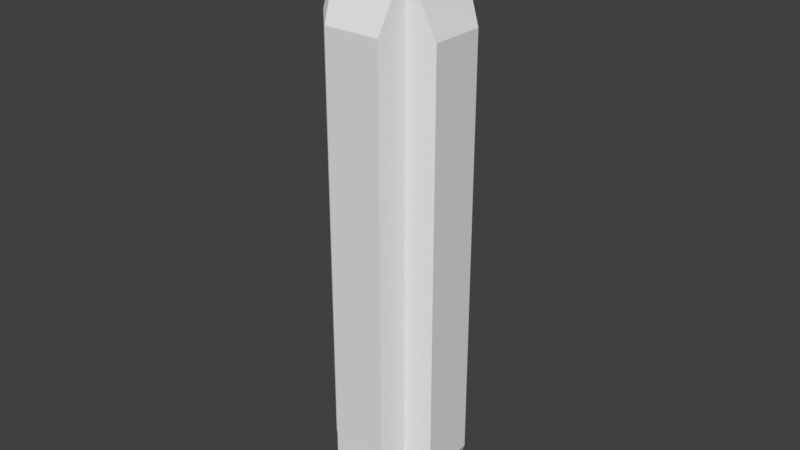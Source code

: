 # Source: Dwarf_Tower.blend  (saved by Blender 2.78.0; exported with 4.5.12 LTS)
import bpy
from mathutils import Matrix  # noqa: F401  (used for matrix-valued properties, if any)

bpy.ops.wm.read_factory_settings(use_empty=True)
scene = bpy.context.scene
scene.name = 'Scene'

# ---- collections
col_collection_1 = bpy.data.collections.new('Collection 1'); scene.collection.children.link(col_collection_1)

# ---- world
world_world = bpy.data.worlds.new('World'); scene.world = world_world
world_world.color = (0.05088, 0.05088, 0.05088)
world_world.use_sun_shadow = False
world_world.sun_shadow_jitter_overblur = 0.0
world_world.cycles.sampling_method = 'MANUAL'

# ---- meshes
me_plane = bpy.data.meshes.new('Plane')
me_plane.from_pydata([(0.1343, -0.07381, -0.03942), (-0.9296, -0.07381, -0.03942), (0.1343, 0.0634, -0.03942), (-0.9296, 0.0634, -0.03942), (0.1343, -0.07381, 0.09779), (-0.9296, -0.07381, 0.09779), (0.1343, 0.0634, 0.09779), (-0.9296, 0.0634, 0.09779), (-0.8095, 0.04792, 0.1463), (0.01429, 0.04792, 0.1463), (0.01429, -0.05833, 0.1463), (-0.8095, -0.05833, 0.1463), (-0.9492, -0.08871, -0.05432), (-0.9492, 0.0783, -0.05432), (-0.9492, 0.0783, 0.1127), (-0.9492, -0.08871, 0.1127), (-1.019, -0.08871, -0.05432), (-1.019, 0.0783, -0.05432), (-1.019, 0.0783, 0.1127), (-1.019, -0.08871, 0.1127), (-1.019, -0.05372, -0.01933), (-1.019, 0.04331, -0.01933), (-1.019, 0.04331, 0.0777), (-1.019, -0.05372, 0.0777), (-0.9889, -0.05372, -0.01933), (-0.9889, 0.04331, -0.01933), (-0.9889, 0.04331, 0.0777), (-0.9889, -0.05372, 0.0777), (-0.9889, -0.03895, -0.005376), (-0.9889, -0.00872, -0.005376), (-0.9889, -0.00872, 0.02485), (-0.9889, -0.03895, 0.02485), (-0.8369, -0.03895, -0.005376), (-0.8369, -0.00872, -0.005376), (-0.8369, -0.00872, 0.02485), (-0.8369, -0.03895, 0.02485), (-0.8194, -0.1224, -0.02521), (0.02412, -0.1224, -0.02521), (0.01356, 0.1122, -0.02384), (-0.8088, 0.1122, -0.02384), (-0.8194, -0.1224, 0.08358), (0.02412, -0.1224, 0.08358), (0.02719, 0.04958, -0.08674), (0.02719, -0.05999, -0.08674), (-0.8224, -0.05999, -0.08674), (-0.8224, 0.04958, -0.08674), (0.01356, 0.1122, 0.08222), (-0.8088, 0.1122, 0.08222)], [], [(1, 3, 45, 44), (6, 2, 38, 46), (5, 4, 10, 11), (2, 6, 4, 0), (3, 1, 12, 13), (9, 8, 11, 10), (4, 6, 9, 10), (7, 5, 11, 8), (6, 7, 8, 9), (15, 14, 18, 19), (1, 5, 15, 12), (7, 3, 13, 14), (5, 7, 14, 15), (16, 19, 23, 20), (13, 12, 16, 17), (12, 15, 19, 16), (14, 13, 17, 18), (23, 22, 26, 27), (18, 17, 21, 22), (19, 18, 22, 23), (17, 16, 20, 21), (27, 26, 30, 31), (21, 20, 24, 25), (20, 23, 27, 24), (22, 21, 25, 26), (28, 31, 35, 32), (25, 24, 28, 29), (24, 27, 31, 28), (26, 25, 29, 30), (34, 33, 32, 35), (30, 29, 33, 34), (31, 30, 34, 35), (29, 28, 32, 33), (5, 1, 36, 40), (37, 41, 40, 36), (38, 39, 47, 46), (4, 5, 40, 41), (1, 0, 37, 36), (0, 4, 41, 37), (43, 44, 45, 42), (2, 0, 43, 42), (3, 2, 42, 45), (0, 1, 44, 43), (3, 7, 47, 39), (2, 3, 39, 38), (7, 6, 46, 47)])
_uv = me_plane.uv_layers.new(name='UVMap')
_uv.uv.foreach_set('vector', [-0.2052, 1.747, -0.5369, 1.747, -0.5031, 1.473, -0.2382, 1.473, 0.2706, -0.9765, 0.6023, -0.9765, 0.565, -0.6673, 0.3086, -0.6673, 1.11, 1.747, 1.11, -0.9765, 1.227, -0.6692, 1.227, 1.44, 1.904, -0.1977, 1.573, -0.1977, 1.573, -0.549, 1.904, -0.549, -0.5369, 1.747, -0.2052, 1.747, -0.1691, 1.797, -0.5728, 1.797, -0.6465, -0.6692, -0.6465, 1.44, -0.9033, 1.44, -0.9033, -0.6692, -0.9404, -0.9765, -0.6087, -0.9765, -0.6465, -0.6692, -0.9033, -0.6692, -0.6087, 1.747, -0.9404, 1.747, -0.9033, 1.44, -0.6465, 1.44, 1.344, -0.9765, 1.344, 1.747, 1.227, 1.44, 1.227, -0.6692, -0.9765, 1.797, -0.5728, 1.797, -0.5728, 1.977, -0.9765, 1.977, 0.1985, -0.7472, -0.1332, -0.7472, -0.1691, -0.7974, 0.2347, -0.7974, 0.2706, 1.747, 0.6023, 1.747, 0.6384, 1.797, 0.2347, 1.797, -0.9404, 1.747, -0.6087, 1.747, -0.5728, 1.797, -0.9765, 1.797, 1.977, -0.549, 1.573, -0.549, 1.657, -0.6385, 1.892, -0.6385, -0.5728, 1.797, -0.1691, 1.797, -0.1691, 1.977, -0.5728, 1.977, 0.2347, -0.7974, -0.1691, -0.7974, -0.1691, -0.9765, 0.2347, -0.9765, 0.2347, 1.797, 0.6384, 1.797, 0.6384, 1.977, 0.2347, 1.977, 1.573, 1.856, 1.573, 1.607, 1.646, 1.607, 1.646, 1.856, 1.573, -0.9765, 1.977, -0.9765, 1.892, -0.8869, 1.657, -0.8869, 1.573, -0.549, 1.573, -0.9765, 1.657, -0.8869, 1.657, -0.6385, 1.977, -0.9765, 1.977, -0.549, 1.892, -0.6385, 1.892, -0.8869, 1.573, 0.05071, 1.573, -0.1977, 1.701, -0.06449, 1.701, 0.0129, 1.646, 0.2991, 1.646, 0.05071, 1.719, 0.05071, 1.719, 0.2991, 1.646, 0.7959, 1.646, 0.5475, 1.719, 0.5475, 1.719, 0.7959, 1.719, 0.2991, 1.719, 0.5475, 1.646, 0.5475, 1.646, 0.2991, 1.646, 0.829, 1.573, 0.829, 1.573, 0.4398, 1.646, 0.4398, 1.807, -0.1977, 1.807, 0.05071, 1.774, 0.0129, 1.774, -0.06449, 1.807, 0.05071, 1.573, 0.05071, 1.701, 0.0129, 1.774, 0.0129, 1.573, -0.1977, 1.807, -0.1977, 1.774, -0.06449, 1.701, -0.06449, 0.6384, 1.747, 0.7115, 1.747, 0.7115, 1.825, 0.6384, 1.825, 1.573, 0.829, 1.646, 0.829, 1.646, 1.218, 1.573, 1.218, 1.573, 1.218, 1.646, 1.218, 1.646, 1.607, 1.573, 1.607, 1.646, 0.4398, 1.573, 0.4398, 1.573, 0.05071, 1.646, 0.05071, -0.1332, -0.7472, 0.1985, -0.7472, 0.1645, -0.465, -0.09843, -0.465, 0.1645, 1.694, -0.09843, 1.694, -0.09843, -0.465, 0.1645, -0.465, 0.565, -0.6673, 0.565, 1.438, 0.3086, 1.438, 0.3086, -0.6673, 0.9922, -0.9765, 0.9922, 1.747, 0.8748, 1.465, 0.8748, -0.6944, 0.9922, 1.747, 0.9922, -0.9765, 1.11, -0.6944, 1.11, 1.465, 0.1985, 1.977, -0.1332, 1.977, -0.09843, 1.694, 0.1645, 1.694, -0.2382, -0.7022, -0.2382, 1.473, -0.5031, 1.473, -0.5031, -0.7022, -0.5369, -0.9765, -0.2052, -0.9765, -0.2382, -0.7022, -0.5031, -0.7022, 1.459, -0.9765, 1.459, 1.747, 1.344, 1.473, 1.344, -0.7022, 1.459, 1.747, 1.459, -0.9765, 1.573, -0.7022, 1.573, 1.473, 0.6023, 1.747, 0.2706, 1.747, 0.3086, 1.438, 0.565, 1.438, 0.7566, -0.9765, 0.7566, 1.747, 0.6384, 1.438, 0.6384, -0.6673, 0.8748, -0.9765, 0.8748, 1.747, 0.7566, 1.438, 0.7566, -0.6673])
me_plane.use_remesh_preserve_volume = False
me_plane.use_remesh_preserve_attributes = False
me_plane.use_mirror_vertex_groups = False
me_plane.update()

# ---- objects
ob_plane = bpy.data.objects.new('Plane', me_plane)

# ---- transforms, parenting, visibility, modifiers, constraints
ob_plane.location = (0.0, 0.0, 0.0)
ob_plane.rotation_euler = (-0.0, 1.571, 0.0)
ob_plane.lineart.crease_threshold = 0.0

# ---- collection membership
col_collection_1.objects.link(ob_plane)

# ---- scene / render settings (as saved in the file)
scene.frame_start = 1; scene.frame_end = 250; scene.frame_set(1)
scene.render.engine = 'BLENDER_EEVEE_NEXT'
scene.render.resolution_percentage = 50
scene.render.dither_intensity = 0.0
scene.cycles.use_denoising = False
scene.cycles.samples = 128
scene.cycles.sampling_pattern = 'TABULATED_SOBOL'
scene.cycles.light_sampling_threshold = 0.0
scene.cycles.use_adaptive_sampling = False
scene.cycles.use_light_tree = False
scene.cycles.blur_glossy = 0.0
scene.cycles.sample_clamp_indirect = 0.0
scene.view_settings.view_transform = 'Standard'
bpy.context.view_layer.update()

# ---- added for rendering (the .blend has no active camera and no usable light): camera, sun
cam_auto = bpy.data.cameras.new('AutoCamera')
cam_auto.lens = 50.0
cam_auto.sensor_width = 36.0
cam_auto.clip_end = 1000.0
ob_auto_camera = bpy.data.objects.new('AutoCamera', cam_auto)
scene.collection.objects.link(ob_auto_camera)
ob_auto_camera.location = (1.14002, -1.33738, 1.33061)
ob_auto_camera.rotation_euler = (1.09748, -7.21219e-08, 0.694738)
scene.camera = ob_auto_camera
light_auto_sun = bpy.data.lights.new('AutoSun', 'SUN')
light_auto_sun.energy = 3.0
light_auto_sun.angle = 0.0523599
ob_auto_sun = bpy.data.objects.new('AutoSun', light_auto_sun)
scene.collection.objects.link(ob_auto_sun)
ob_auto_sun.rotation_euler = (0.872665, 0.174533, 0.523599)
bpy.context.view_layer.update()
